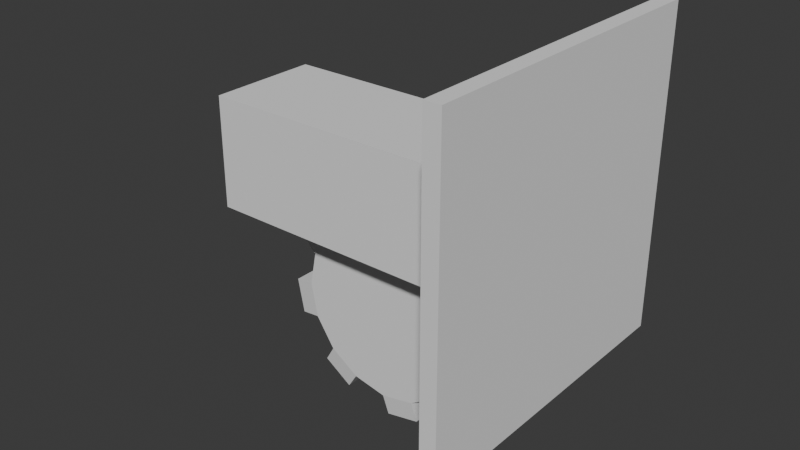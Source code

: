# Source: Crusher.blend  (saved by Blender 5.1.29; exported with 4.5.12 LTS)
import bpy
from mathutils import Matrix  # noqa: F401  (used for matrix-valued properties, if any)

bpy.ops.wm.read_factory_settings(use_empty=True)
scene = bpy.context.scene
scene.name = 'Scene'

# ---- collections
col_collection = bpy.data.collections.new('Collection'); scene.collection.children.link(col_collection)

# ---- world
world_world = bpy.data.worlds.new('World'); scene.world = world_world
world_world.use_nodes = True; world_world.node_tree.nodes.clear()
_N = world_world.node_tree.nodes; _L = world_world.node_tree.links
n0 = _N.new('ShaderNodeOutputWorld'); n0.name = 'World Output'; n0.location = (200, 100)
n1 = _N.new('ShaderNodeBackground'); n1.name = 'Background'; n1.location = (-200, 100)
n1.inputs[0].default_value = (0.05088, 0.05088, 0.05088, 1.0)
_L.new(n1.outputs[0], n0.inputs[0])
n0.is_active_output = True
world_world.color = (0.05088, 0.05088, 0.05088)
world_world.sun_shadow_jitter_overblur = 0.0

# ---- meshes
me_cube_001 = bpy.data.meshes.new('Cube.001')
me_cube_001.from_pydata([(-0.5367, -0.1767, 0.3233), (-0.5367, -0.1767, 0.6767), (-0.5367, 0.1767, 0.3233), (-0.5367, 0.1767, 0.6767), (-0.45, -0.5, 0.0), (-0.45, -0.5, 1.0), (-0.45, 0.5, 0.0), (-0.45, 0.5, 1.0), (-0.5, 0.5, 0.0), (-0.5, -0.5, 0.0), (-0.5, -0.5, 1.0), (-0.5, 0.5, 1.0), (-0.5367, 0.4385, 0.06153), (-0.5367, -0.4385, 0.06153), (-0.5367, -0.4385, 0.9385), (-0.5367, 0.4385, 0.9385), (-1.5, 0.1767, 0.3233), (-1.5, -0.1767, 0.3233), (-1.5, -0.1767, 0.6767), (-1.5, 0.1767, 0.6767)], [], [(1, 3, 19, 18), (8, 11, 7, 6), (6, 7, 5, 4), (4, 5, 10, 9), (8, 6, 4, 9), (7, 11, 10, 5), (13, 12, 8, 9), (14, 13, 9, 10), (15, 14, 10, 11), (12, 15, 11, 8), (0, 2, 12, 13), (1, 0, 13, 14), (3, 1, 14, 15), (2, 3, 15, 12), (17, 18, 19, 16), (2, 0, 17, 16), (3, 2, 16, 19), (0, 1, 18, 17)])
_uv = me_cube_001.uv_layers.new(name='UVMap')
_uv.uv.foreach_set('vector', [0.5898, 0.03522, 0.5898, 0.2148, 0.5898, 0.2148, 0.5898, 0.03522, 0.375, 0.25, 0.625, 0.25, 0.625, 0.5, 0.375, 0.5, 0.375, 0.5, 0.625, 0.5, 0.625, 0.75, 0.375, 0.75, 0.375, 0.75, 0.625, 0.75, 0.625, 1.0, 0.375, 1.0, 0.125, 0.5, 0.375, 0.5, 0.375, 0.75, 0.125, 0.75, 0.625, 0.5, 0.875, 0.5, 0.875, 0.75, 0.625, 0.75, 0.3904, 0.01538, 0.3904, 0.2346, 0.375, 0.25, 0.375, 0.0, 0.6096, 0.01538, 0.3904, 0.01538, 0.375, 0.0, 0.625, 0.0, 0.6096, 0.2346, 0.6096, 0.01538, 0.625, 0.0, 0.625, 0.25, 0.3904, 0.2346, 0.6096, 0.2346, 0.625, 0.25, 0.375, 0.25, 0.4102, 0.03522, 0.4102, 0.2148, 0.3904, 0.2346, 0.3904, 0.01538, 0.5898, 0.03522, 0.4102, 0.03522, 0.3904, 0.01538, 0.6096, 0.01538, 0.5898, 0.2148, 0.5898, 0.03522, 0.6096, 0.01538, 0.6096, 0.2346, 0.4102, 0.2148, 0.5898, 0.2148, 0.6096, 0.2346, 0.3904, 0.2346, 0.4102, 0.03522, 0.5898, 0.03522, 0.5898, 0.2148, 0.4102, 0.2148, 0.4102, 0.2148, 0.4102, 0.03522, 0.4102, 0.03522, 0.4102, 0.2148, 0.5898, 0.2148, 0.4102, 0.2148, 0.4102, 0.2148, 0.5898, 0.2148, 0.4102, 0.03522, 0.5898, 0.03522, 0.5898, 0.03522, 0.4102, 0.03522])
me_cube_001.update()
me_cylinder = bpy.data.meshes.new('Cylinder')
me_cylinder.from_pydata([(-5.188e-08, -0.05, -0.2865), (-5.188e-08, 0.05, -0.2865), (0.1096, -0.05, -0.2647), (0.1096, 0.05, -0.2647), (0.2026, -0.05, -0.2026), (0.2026, 0.05, -0.2026), (0.2647, -0.05, -0.1096), (0.2647, 0.05, -0.1096), (0.2865, -0.05, 4.838e-11), (0.2865, 0.05, 4.317e-09), (0.2647, -0.05, 0.1096), (0.2647, 0.05, 0.1096), (0.2026, -0.05, 0.2026), (0.2026, 0.05, 0.2026), (0.1096, -0.05, 0.2647), (0.1096, 0.05, 0.2647), (-5.188e-08, -0.05, 0.2865), (-5.188e-08, 0.05, 0.2865), (-0.1096, -0.05, 0.2647), (-0.1096, 0.05, 0.2647), (-0.2026, -0.05, 0.2026), (-0.2026, 0.05, 0.2026), (-0.2647, -0.05, 0.1096), (-0.2647, 0.05, 0.1096), (-0.2865, -0.05, 4.838e-11), (-0.2865, 0.05, 4.317e-09), (-0.2647, -0.05, -0.1096), (-0.2647, 0.05, -0.1096), (-0.2026, -0.05, -0.2026), (-0.2026, 0.05, -0.2026), (-0.1096, -0.05, -0.2647), (-0.1096, 0.05, -0.2647), (0.01309, -0.04058, -0.353), (0.123, -0.04058, -0.3312), (0.123, 0.04058, -0.3312), (0.01309, 0.04058, -0.353), (0.2589, 0.04058, -0.2404), (0.2589, -0.04058, -0.2404), (0.3212, -0.04058, -0.1472), (0.3212, 0.04058, -0.1472), (0.3531, 0.04058, 0.01298), (0.3531, -0.04058, 0.01298), (0.3312, -0.04058, 0.1231), (0.3312, 0.04058, 0.1231), (0.2405, 0.04058, 0.2588), (0.2405, -0.04058, 0.2588), (0.1471, -0.04058, 0.3212), (0.1471, 0.04058, 0.3212), (-0.0133, 0.04058, 0.353), (-0.0133, -0.04058, 0.353), (-0.1228, -0.04058, 0.3312), (-0.1228, 0.04058, 0.3312), (-0.2589, 0.04058, 0.2404), (-0.2589, -0.04058, 0.2404), (-0.3212, -0.04058, 0.1472), (-0.3212, 0.04058, 0.1472), (-0.353, 0.04058, -0.01318), (-0.353, -0.04058, -0.01318), (-0.3312, -0.04058, -0.1229), (-0.3312, 0.04058, -0.1229), (-0.2397, 0.04058, -0.2593), (-0.2397, -0.04058, -0.2593), (-0.1478, -0.04058, -0.3207), (-0.1478, 0.04058, -0.3207)], [], [(10, 8, 41, 42), (2, 3, 5, 4), (17, 19, 51, 48), (6, 7, 9, 8), (27, 26, 58, 59), (10, 11, 13, 12), (8, 9, 40, 41), (14, 15, 17, 16), (18, 16, 49, 50), (18, 19, 21, 20), (25, 27, 59, 56), (22, 23, 25, 24), (16, 17, 48, 49), (26, 27, 29, 28), (3, 1, 31, 29, 27, 25, 23, 21, 19, 17, 15, 13, 11, 9, 7, 5), (26, 24, 57, 58), (30, 31, 1, 0), (0, 2, 4, 6, 8, 10, 12, 14, 16, 18, 20, 22, 24, 26, 28, 30), (32, 35, 34, 33), (37, 36, 39, 38), (41, 40, 43, 42), (45, 44, 47, 46), (49, 48, 51, 50), (53, 52, 55, 54), (57, 56, 59, 58), (61, 60, 63, 62), (2, 0, 32, 33), (19, 18, 50, 51), (9, 11, 43, 40), (1, 3, 34, 35), (11, 10, 42, 43), (28, 29, 60, 61), (0, 1, 35, 32), (30, 28, 61, 62), (3, 2, 33, 34), (20, 21, 52, 53), (29, 31, 63, 60), (22, 20, 53, 54), (12, 13, 44, 45), (31, 30, 62, 63), (21, 23, 55, 52), (14, 12, 45, 46), (4, 5, 36, 37), (23, 22, 54, 55), (13, 15, 47, 44), (6, 4, 37, 38), (15, 14, 46, 47), (5, 7, 39, 36), (7, 6, 38, 39), (24, 25, 56, 57)])
_uv = me_cylinder.uv_layers.new(name='UVMap')
_uv.uv.foreach_set('vector', [0.9717, 0.1582, 0.99, 0.25, 0.99, 0.25, 0.9717, 0.1582, 0.9375, 0.5, 0.9375, 1.0, 0.875, 1.0, 0.875, 0.5, 0.25, 0.01, 0.1582, 0.02827, 0.1582, 0.02827, 0.25, 0.01, 0.8125, 0.5, 0.8125, 1.0, 0.75, 1.0, 0.75, 0.5, 0.1875, 1.0, 0.1875, 0.5, 0.1875, 0.5, 0.1875, 1.0, 0.6875, 0.5, 0.6875, 1.0, 0.625, 1.0, 0.625, 0.5, 0.75, 0.5, 0.75, 1.0, 0.75, 1.0, 0.75, 0.5, 0.5625, 0.5, 0.5625, 1.0, 0.5, 1.0, 0.5, 0.5, 0.6582, 0.02827, 0.75, 0.01, 0.75, 0.01, 0.6582, 0.02827, 0.4375, 0.5, 0.4375, 1.0, 0.375, 1.0, 0.375, 0.5, 0.01, 0.25, 0.02827, 0.3418, 0.02827, 0.3418, 0.01, 0.25, 0.3125, 0.5, 0.3125, 1.0, 0.25, 1.0, 0.25, 0.5, 0.5, 0.5, 0.5, 1.0, 0.5, 1.0, 0.5, 0.5, 0.1875, 0.5, 0.1875, 1.0, 0.125, 1.0, 0.125, 0.5, 0.3418, 0.4717, 0.25, 0.49, 0.1582, 0.4717, 0.08029, 0.4197, 0.02827, 0.3418, 0.01, 0.25, 0.02827, 0.1582, 0.08029, 0.08029, 0.1582, 0.02827, 0.25, 0.01, 0.3418, 0.02827, 0.4197, 0.08029, 0.4717, 0.1582, 0.49, 0.25, 0.4717, 0.3418, 0.4197, 0.4197, 0.5283, 0.3418, 0.51, 0.25, 0.51, 0.25, 0.5283, 0.3418, 0.0625, 0.5, 0.0625, 1.0, 0.0, 1.0, 0.0, 0.5, 0.75, 0.49, 0.8418, 0.4717, 0.9197, 0.4197, 0.9717, 0.3418, 0.99, 0.25, 0.9717, 0.1582, 0.9197, 0.08029, 0.8418, 0.02827, 0.75, 0.01, 0.6582, 0.02827, 0.5803, 0.08029, 0.5283, 0.1582, 0.51, 0.25, 0.5283, 0.3418, 0.5803, 0.4197, 0.6582, 0.4717, 1.0, 0.5, 1.0, 1.0, 0.9375, 1.0, 0.9375, 0.5, 0.875, 0.5, 0.875, 1.0, 0.8125, 1.0, 0.8125, 0.5, 0.75, 0.5, 0.75, 1.0, 0.6875, 1.0, 0.6875, 0.5, 0.625, 0.5, 0.625, 1.0, 0.5625, 1.0, 0.5625, 0.5, 0.5, 0.5, 0.5, 1.0, 0.4375, 1.0, 0.4375, 0.5, 0.375, 0.5, 0.375, 1.0, 0.3125, 1.0, 0.3125, 0.5, 0.25, 0.5, 0.25, 1.0, 0.1875, 1.0, 0.1875, 0.5, 0.125, 0.5, 0.125, 1.0, 0.0625, 1.0, 0.0625, 0.5, 0.8418, 0.4717, 0.75, 0.49, 0.75, 0.49, 0.8418, 0.4717, 0.4375, 1.0, 0.4375, 0.5, 0.4375, 0.5, 0.4375, 1.0, 0.49, 0.25, 0.4717, 0.1582, 0.4717, 0.1582, 0.49, 0.25, 0.25, 0.49, 0.3418, 0.4717, 0.3418, 0.4717, 0.25, 0.49, 0.6875, 1.0, 0.6875, 0.5, 0.6875, 0.5, 0.6875, 1.0, 0.125, 0.5, 0.125, 1.0, 0.125, 1.0, 0.125, 0.5, 0.0, 0.5, 0.0, 1.0, 0.0, 1.0, 0.0, 0.5, 0.6582, 0.4717, 0.5803, 0.4197, 0.5803, 0.4197, 0.6582, 0.4717, 0.9375, 1.0, 0.9375, 0.5, 0.9375, 0.5, 0.9375, 1.0, 0.375, 0.5, 0.375, 1.0, 0.375, 1.0, 0.375, 0.5, 0.08029, 0.4197, 0.1582, 0.4717, 0.1582, 0.4717, 0.08029, 0.4197, 0.5283, 0.1582, 0.5803, 0.08029, 0.5803, 0.08029, 0.5283, 0.1582, 0.625, 0.5, 0.625, 1.0, 0.625, 1.0, 0.625, 0.5, 0.0625, 1.0, 0.0625, 0.5, 0.0625, 0.5, 0.0625, 1.0, 0.08029, 0.08029, 0.02827, 0.1582, 0.02827, 0.1582, 0.08029, 0.08029, 0.8418, 0.02827, 0.9197, 0.08029, 0.9197, 0.08029, 0.8418, 0.02827, 0.875, 0.5, 0.875, 1.0, 0.875, 1.0, 0.875, 0.5, 0.3125, 1.0, 0.3125, 0.5, 0.3125, 0.5, 0.3125, 1.0, 0.4197, 0.08029, 0.3418, 0.02827, 0.3418, 0.02827, 0.4197, 0.08029, 0.9717, 0.3418, 0.9197, 0.4197, 0.9197, 0.4197, 0.9717, 0.3418, 0.5625, 1.0, 0.5625, 0.5, 0.5625, 0.5, 0.5625, 1.0, 0.4197, 0.4197, 0.4717, 0.3418, 0.4717, 0.3418, 0.4197, 0.4197, 0.8125, 1.0, 0.8125, 0.5, 0.8125, 0.5, 0.8125, 1.0, 0.25, 0.5, 0.25, 1.0, 0.25, 1.0, 0.25, 0.5])
me_cylinder.update()

# ---- objects
ob_crusher = bpy.data.objects.new('Crusher', me_cube_001)
ob_cylinder = bpy.data.objects.new('Cylinder', me_cylinder)

# ---- transforms, parenting, visibility, modifiers, constraints
ob_crusher.location = (0.0, 0.0, 0.0)
ob_cylinder.location = (-1.0, 0.0, 0.08174)

# ---- collection membership
col_collection.objects.link(ob_crusher)
col_collection.objects.link(ob_cylinder)

# ---- scene / render settings (as saved in the file)
scene.frame_start = 1; scene.frame_end = 250; scene.frame_set(1)
scene.render.engine = 'BLENDER_EEVEE_NEXT'
scene.render.bake_bias = 0.0
scene.render.bake_samples = 0
scene.cycles.sampling_pattern = 'TABULATED_SOBOL'
scene.eevee.use_volume_custom_range = False
bpy.context.view_layer.update()

# ---- added for rendering (the .blend has no active camera and no usable light): camera, sun
cam_auto = bpy.data.cameras.new('AutoCamera')
cam_auto.lens = 50.0
cam_auto.sensor_width = 36.0
cam_auto.clip_end = 1000.0
ob_auto_camera = bpy.data.objects.new('AutoCamera', cam_auto)
scene.collection.objects.link(ob_auto_camera)
ob_auto_camera.location = (0.809199, -2.14104, 1.79171)
ob_auto_camera.rotation_euler = (1.09748, -7.21219e-08, 0.694738)
scene.camera = ob_auto_camera
light_auto_sun = bpy.data.lights.new('AutoSun', 'SUN')
light_auto_sun.energy = 3.0
light_auto_sun.angle = 0.0523599
ob_auto_sun = bpy.data.objects.new('AutoSun', light_auto_sun)
scene.collection.objects.link(ob_auto_sun)
ob_auto_sun.rotation_euler = (0.872665, 0.174533, 0.523599)
bpy.context.view_layer.update()
